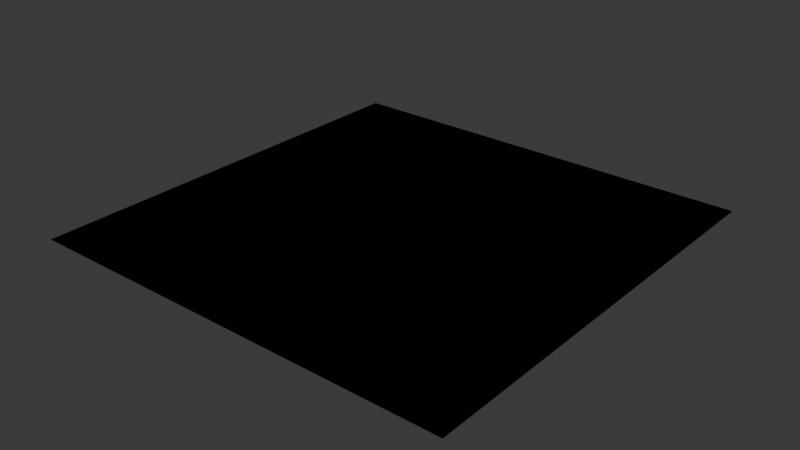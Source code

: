 # Source: assets.blend  (saved by Blender 4.4.32; exported with 4.5.12 LTS)
import bpy
from mathutils import Matrix  # noqa: F401  (used for matrix-valued properties, if any)

bpy.ops.wm.read_factory_settings(use_empty=True)
scene = bpy.context.scene
scene.name = 'Scene'

# ---- materials (node trees are filled in below, after node groups)
mat_material = bpy.data.materials.new('Material')

# ---- node groups
ng_ue_shader = bpy.data.node_groups.new('UE Shader', 'ShaderNodeTree')
_s = ng_ue_shader.interface.new_socket(name='BSDF', in_out='OUTPUT', socket_type='NodeSocketShader')
_s = ng_ue_shader.interface.new_socket(name='Disp', in_out='OUTPUT', socket_type='NodeSocketVector')
_s = ng_ue_shader.interface.new_socket(name='Col', in_out='INPUT', socket_type='NodeSocketColor')
_s.default_value = (0.5, 0.5, 0.5, 1.0)
_s = ng_ue_shader.interface.new_socket(name='ORM', in_out='INPUT', socket_type='NodeSocketColor')
_s.default_value = (1.0, 1.0, 0.0, 1.0)
_s = ng_ue_shader.interface.new_socket(name='Roughness', in_out='INPUT', socket_type='NodeSocketFloat')
_s.default_value = 1.0
_s.min_value = -1e+04
_s.max_value = 1e+04
_s = ng_ue_shader.interface.new_socket(name='Nor', in_out='INPUT', socket_type='NodeSocketColor')
_s.default_value = (0.8, 0.8, 0.8, 1.0)
_s = ng_ue_shader.interface.new_socket(name='DX/OPGL', in_out='INPUT', socket_type='NodeSocketBool')
_s = ng_ue_shader.interface.new_socket(name='OED', in_out='INPUT', socket_type='NodeSocketColor')
_s.default_value = (1.0, 0.0, 0.0, 1.0)
_s = ng_ue_shader.interface.new_socket(name='Disp Scale', in_out='INPUT', socket_type='NodeSocketFloat')
_s.min_value = 0.0
_s.max_value = 1000.0
_N = ng_ue_shader.nodes; _L = ng_ue_shader.links
n0 = _N.new('NodeGroupOutput'); n0.name = 'Group Output'; n0.location = (960, 0)
n1 = _N.new('NodeGroupInput'); n1.name = 'Group Input'; n1.location = (-880, 0)
n2 = _N.new('ShaderNodeBsdfPrincipled'); n2.name = 'Principled BSDF'; n2.location = (400, 140)
n2.inputs[3].default_value = 1.45
n2.inputs[13].default_value = 1.0
n3 = _N.new('ShaderNodeNormalMap'); n3.name = 'Normal Map'; n3.location = (135, -230)
n3.label = 'Normal/Map'
n4 = _N.new('ShaderNodeSeparateColor'); n4.name = 'Separate Color'; n4.location = (-385, -230)
n5 = _N.new('ShaderNodeCombineColor'); n5.name = 'Combine Color'; n5.location = (-45, -230)
n6 = _N.new('ShaderNodeInvert'); n6.name = 'Invert Color'; n6.location = (-205, -270)
n7 = _N.new('ShaderNodeSeparateColor'); n7.name = 'Separate Color.001'; n7.location = (-180, 80)
n8 = _N.new('ShaderNodeMix'); n8.name = 'Mix'; n8.location = (80, 260)
n8.data_type = 'RGBA'
n8.blend_type = 'MULTIPLY'
n8.inputs[0].default_value = 1.0
n9 = _N.new('ShaderNodeMath'); n9.name = 'Math'; n9.location = (80, 20)
n10 = _N.new('ShaderNodeDisplacement'); n10.name = 'Displacement'; n10.location = (480, -560)
n11 = _N.new('ShaderNodeSeparateColor'); n11.name = 'Separate Color.002'; n11.location = (-380, -400)
n12 = _N.new('ShaderNodeBsdfGlass'); n12.name = 'Glass BSDF'; n12.location = (400, 320)
n13 = _N.new('ShaderNodeMixShader'); n13.name = 'Mix Shader'; n13.location = (740, 40)
_L.new(n9.outputs[0], n2.inputs[2])
_L.new(n3.outputs[0], n2.inputs[5])
_L.new(n4.outputs[2], n5.inputs[2])
_L.new(n7.outputs[0], n8.inputs[7])
_L.new(n4.outputs[0], n5.inputs[0])
_L.new(n5.outputs[0], n3.inputs[1])
_L.new(n6.outputs[0], n5.inputs[1])
_L.new(n7.outputs[2], n2.inputs[1])
_L.new(n8.outputs[2], n2.inputs[0])
_L.new(n4.outputs[1], n6.inputs[1])
_L.new(n1.outputs[3], n4.inputs[0])
_L.new(n1.outputs[0], n8.inputs[6])
_L.new(n1.outputs[1], n7.inputs[0])
_L.new(n7.outputs[1], n9.inputs[0])
_L.new(n1.outputs[2], n9.inputs[1])
_L.new(n1.outputs[4], n6.inputs[0])
_L.new(n10.outputs[0], n0.inputs[1])
_L.new(n1.outputs[6], n10.inputs[2])
_L.new(n1.outputs[5], n11.inputs[0])
_L.new(n1.outputs[0], n2.inputs[27])
_L.new(n11.outputs[1], n2.inputs[28])
_L.new(n11.outputs[2], n10.inputs[0])
_L.new(n13.outputs[0], n0.inputs[0])
_L.new(n11.outputs[0], n13.inputs[0])
_L.new(n2.outputs[0], n13.inputs[2])
_L.new(n12.outputs[0], n13.inputs[1])
n0.is_active_output = True

# ---- material node trees
mat_material.use_nodes = True; mat_material.node_tree.nodes.clear()
_N = mat_material.node_tree.nodes; _L = mat_material.node_tree.links
n0 = _N.new('ShaderNodeGroup'); n0.name = 'Group'; n0.location = (-400, 460)
n0.node_tree = ng_ue_shader
n0.inputs[0].default_value = (0.5, 0.5, 0.5, 1.0)
n0.inputs[1].default_value = (0.8, 0.8, 0.8, 1.0)
n0.inputs[2].default_value = 1.0
n0.inputs[3].default_value = (0.8, 0.8, 0.8, 1.0)
n0.inputs[4].default_value = False
n0.inputs[5].default_value = (0.8, 0.8, 0.8, 1.0)
n0.inputs[6].default_value = 0.1

# ---- world
world_world = bpy.data.worlds.new('World'); scene.world = world_world
world_world.use_nodes = True; world_world.node_tree.nodes.clear()
_N = world_world.node_tree.nodes; _L = world_world.node_tree.links
n0 = _N.new('ShaderNodeOutputWorld'); n0.name = 'World Output'; n0.location = (300, 300)
n1 = _N.new('ShaderNodeBackground'); n1.name = 'Background'; n1.location = (10, 300)
n1.inputs[0].default_value = (0.05088, 0.05088, 0.05088, 1.0)
_L.new(n1.outputs[0], n0.inputs[0])
n0.is_active_output = True
world_world.color = (0.05088, 0.05088, 0.05088)
world_world.sun_shadow_jitter_overblur = 0.0

# ---- meshes
me_plane = bpy.data.meshes.new('Plane')
me_plane.from_pydata([(-1.0, -1.0, 0.0), (1.0, -1.0, 0.0), (-1.0, 1.0, 0.0), (1.0, 1.0, 0.0)], [], [(0, 1, 3, 2)])
_uv = me_plane.uv_layers.new(name='UVMap')
_uv.uv.foreach_set('vector', [0.0, 0.0, 1.0, 0.0, 1.0, 1.0, 0.0, 1.0])
me_plane.materials.append(mat_material)
me_plane.update()

# ---- objects
ob_plane = bpy.data.objects.new('Plane', me_plane)

# ---- transforms, parenting, visibility, modifiers, constraints
ob_plane.location = (0.0, 0.0, 0.0)

# ---- collection membership
scene.collection.objects.link(ob_plane)

# ---- scene / render settings (as saved in the file)
scene.frame_start = 1; scene.frame_end = 250; scene.frame_set(1)
scene.render.engine = 'BLENDER_EEVEE_NEXT'
scene.eevee.volumetric_tile_size = '2'
scene.eevee.volumetric_samples = 128
scene.eevee.use_volumetric_shadows = True
scene.eevee.gtao_quality = 0.5
scene.eevee.fast_gi_quality = 0.5
scene.eevee.fast_gi_step_count = 32
scene.eevee.fast_gi_resolution = '1'
scene.eevee.ray_tracing_options.resolution_scale = '1'
scene.eevee.ray_tracing_options.screen_trace_quality = 0.5
scene.eevee.use_raytracing = True
bpy.context.view_layer.update()

# ---- added for rendering (the .blend has no active camera and no usable light): camera, sun
cam_auto = bpy.data.cameras.new('AutoCamera')
cam_auto.lens = 50.0
cam_auto.sensor_width = 36.0
cam_auto.clip_end = 1000.0
ob_auto_camera = bpy.data.objects.new('AutoCamera', cam_auto)
scene.collection.objects.link(ob_auto_camera)
ob_auto_camera.location = (2.61693, -3.14032, 2.09354)
ob_auto_camera.rotation_euler = (1.09748, -7.21219e-08, 0.694738)
scene.camera = ob_auto_camera
light_auto_sun = bpy.data.lights.new('AutoSun', 'SUN')
light_auto_sun.energy = 3.0
light_auto_sun.angle = 0.0523599
ob_auto_sun = bpy.data.objects.new('AutoSun', light_auto_sun)
scene.collection.objects.link(ob_auto_sun)
ob_auto_sun.rotation_euler = (0.872665, 0.174533, 0.523599)
bpy.context.view_layer.update()
